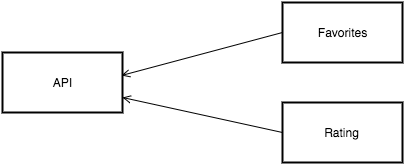

The diagram above was exported from draw.io. Its source (the exported page's mxGraphModel, read from the mxfile embedded in the PNG):
<mxGraphModel dx="782" dy="484" grid="1" gridSize="10" guides="1" tooltips="1" connect="1" arrows="1" fold="1" page="1" pageScale="1" pageWidth="850" pageHeight="1100" background="#ffffff" math="0" shadow="0">
  <root>
    <mxCell id="0" />
    <mxCell id="1" parent="0" />
    <mxCell id="1c39395d0d047308-1" value="API" style="whiteSpace=wrap;html=1;labelBackgroundColor=#ffffff;strokeColor=#000000;strokeWidth=2;fillColor=none;" vertex="1" parent="1">
      <mxGeometry x="160" y="210" width="120" height="60" as="geometry" />
    </mxCell>
    <mxCell id="1c39395d0d047308-5" style="edgeStyle=none;rounded=0;html=1;exitX=0;exitY=0.5;entryX=0.992;entryY=0.383;entryPerimeter=0;startArrow=none;startFill=0;endArrow=open;endFill=0;jettySize=auto;orthogonalLoop=1;strokeColor=#000000;strokeWidth=1;" edge="1" parent="1" source="1c39395d0d047308-2" target="1c39395d0d047308-1">
      <mxGeometry relative="1" as="geometry" />
    </mxCell>
    <mxCell id="1c39395d0d047308-2" value="Favorites" style="whiteSpace=wrap;html=1;labelBackgroundColor=#ffffff;strokeColor=#000000;strokeWidth=2;fillColor=none;" vertex="1" parent="1">
      <mxGeometry x="440" y="160" width="120" height="60" as="geometry" />
    </mxCell>
    <mxCell id="1c39395d0d047308-6" style="edgeStyle=none;rounded=0;html=1;exitX=0;exitY=0.5;entryX=1;entryY=0.75;startArrow=none;startFill=0;endArrow=open;endFill=0;jettySize=auto;orthogonalLoop=1;strokeColor=#000000;strokeWidth=1;" edge="1" parent="1" source="1c39395d0d047308-3" target="1c39395d0d047308-1">
      <mxGeometry relative="1" as="geometry" />
    </mxCell>
    <mxCell id="1c39395d0d047308-3" value="Rating" style="whiteSpace=wrap;html=1;labelBackgroundColor=#ffffff;strokeColor=#000000;strokeWidth=2;fillColor=none;" vertex="1" parent="1">
      <mxGeometry x="440" y="260" width="120" height="60" as="geometry" />
    </mxCell>
  </root>
</mxGraphModel>